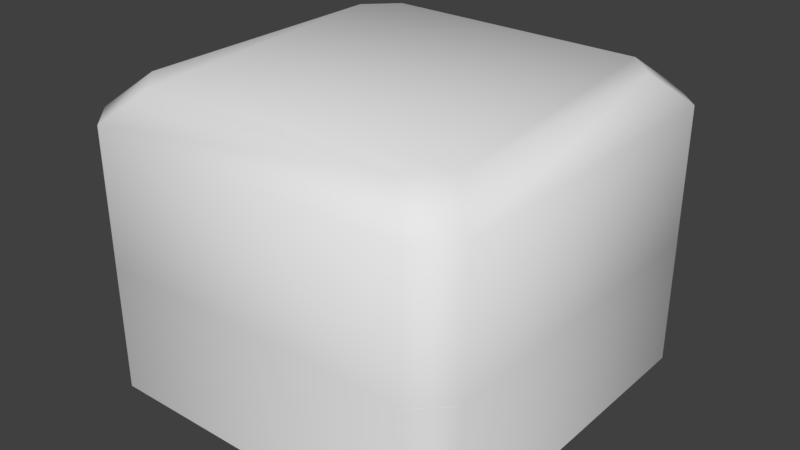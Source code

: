 # Source: RedButton.blend  (saved by Blender 2.79.0; exported with 4.5.12 LTS)
import bpy
from mathutils import Matrix  # noqa: F401  (used for matrix-valued properties, if any)

bpy.ops.wm.read_factory_settings(use_empty=True)
scene = bpy.context.scene
scene.name = 'Scene'

# ---- collections
col_collection_1 = bpy.data.collections.new('Collection 1'); scene.collection.children.link(col_collection_1)

# ---- materials (node trees are filled in below, after node groups)
mat_base = bpy.data.materials.new('Base')
mat_base.alpha_threshold = 0.0
mat_base.use_transparent_shadow = False
mat_base.roughness = 0.5
mat_base.line_color = (0.0, 0.0, 0.0, 1.0)
mat_cover = bpy.data.materials.new('Cover')
mat_cover.alpha_threshold = 0.0
mat_cover.use_transparent_shadow = False
mat_cover.roughness = 0.5
mat_button = bpy.data.materials.new('Button')
mat_button.alpha_threshold = 0.0
mat_button.use_transparent_shadow = False
mat_button.roughness = 0.5

# ---- material node trees

# ---- world
world_world = bpy.data.worlds.new('World'); scene.world = world_world
world_world.color = (0.05088, 0.05088, 0.05088)
world_world.use_sun_shadow = False
world_world.sun_shadow_jitter_overblur = 0.0
world_world.cycles.sampling_method = 'MANUAL'

# ---- meshes
me_mesh = bpy.data.meshes.new('Mesh')
me_mesh.from_pydata([(-0.7935, -0.7935, 0.6575), (0.7935, -0.7935, 0.6575), (-0.7935, 0.7935, 0.6575), (0.7935, 0.7935, 0.6575), (0.6278, 0.6278, 0.5253), (-0.6278, 0.6278, 0.5253), (0.6278, -0.6278, 0.5253), (-0.6278, -0.6278, 0.5253), (0.7935, 0.7935, 0.5253), (-0.7935, 0.7935, 0.5253), (0.7935, -0.7935, 0.5253), (-0.7935, -0.7935, 0.5253), (0.6278, 0.6278, 0.5253), (-0.6278, 0.6278, 0.5253), (0.6278, -0.6278, 0.5253), (-0.6278, -0.6278, 0.5253), (0.5533, 0.5533, 1.096), (0.6278, 0.6278, 1.022), (-0.6278, 0.6278, 1.022), (-0.5533, 0.5533, 1.096), (0.5533, -0.5533, 1.096), (0.6278, -0.6278, 1.022), (-0.6278, -0.6278, 1.022), (-0.5533, -0.5533, 1.096), (0.8459, 1.0, 0.0), (1.0, 0.8459, 0.0), (-1.0, 0.8459, 0.0), (-0.8459, 1.0, 5.329e-15), (1.0, 0.8459, 0.6575), (0.8459, 1.0, 0.6575), (0.8911, 0.8911, 0.6575), (-0.8459, 1.0, 0.6575), (-1.0, 0.8459, 0.6575), (-0.8911, 0.8911, 0.6575), (0.843, 0.6874, 1.5), (0.6874, 0.843, 1.5), (1.0, 0.8443, 1.343), (0.8443, 1.0, 1.343), (-0.6874, 0.843, 1.5), (-0.843, 0.6874, 1.5), (-0.8443, 1.0, 1.343), (-1.0, 0.8443, 1.343), (-1.0, 0.8443, 0.6575), (-0.8443, 1.0, 0.6575), (0.8443, 1.0, 0.6575), (1.0, 0.8443, 0.6575), (1.0, -0.8425, 0.0), (0.8425, -1.0, -3.553e-15), (-0.8425, -1.0, 0.0), (-1.0, -0.8425, -5.329e-15), (0.8425, -1.0, 0.6575), (1.0, -0.8425, 0.6575), (0.8886, -0.8886, 0.6575), (-1.0, -0.8425, 0.6575), (-0.8425, -1.0, 0.6575), (-0.8886, -0.8886, 0.6575), (0.6851, -0.843, 1.5), (0.843, -0.6851, 1.5), (0.8421, -1.0, 1.343), (1.0, -0.8421, 1.343), (-0.843, -0.6851, 1.5), (-0.6851, -0.843, 1.5), (-1.0, -0.8421, 1.343), (-0.8421, -1.0, 1.343), (-0.8421, -1.0, 0.6575), (-1.0, -0.8421, 0.6575), (1.0, -0.8421, 0.6575), (0.8421, -1.0, 0.6575)], [], [(45, 36, 59, 66), (60, 39, 41, 62), (37, 44, 43, 40), (34, 57, 59, 36), (67, 58, 63, 64), (34, 35, 38, 39, 60, 61, 56, 57), (65, 62, 41, 42), (2, 0, 11, 9), (29, 24, 27, 31), (1, 0, 55, 54, 50, 52), (49, 53, 32, 26), (2, 3, 30, 29, 31, 33), (25, 28, 51, 46), (0, 2, 33, 32, 53, 55), (3, 1, 52, 51, 28, 30), (3, 2, 9, 8), (0, 1, 10, 11), (1, 3, 8, 10), (5, 4, 8, 9), (4, 6, 10, 8), (7, 5, 9, 11), (6, 7, 11, 10), (15, 14, 21, 22), (14, 12, 17, 21), (19, 23, 20, 16), (13, 15, 22, 18), (17, 18, 19, 16), (16, 20, 21, 17), (23, 19, 18, 22), (20, 23, 22, 21), (12, 13, 18, 17), (28, 29, 30), (31, 32, 33), (28, 25, 24, 29), (26, 32, 31, 27), (24, 25, 46, 47, 48, 49, 26, 27), (37, 35, 34, 36), (41, 39, 38, 40), (42, 41, 40, 43), (36, 45, 44, 37), (37, 40, 38, 35), (50, 51, 52), (53, 54, 55), (50, 47, 46, 51), (53, 49, 48, 54), (47, 50, 54, 48), (56, 58, 59, 57), (60, 62, 63, 61), (62, 65, 64, 63), (58, 67, 66, 59), (56, 61, 63, 58)])
me_mesh.polygons.foreach_set('use_smooth', [True] * 51)
me_mesh.polygons.foreach_set('material_index', [1, 1, 1, 1, 1, 1, 1, 0, 0, 0, 0, 0, 0, 0, 0, 0, 0, 0, 0, 0, 0, 0, 2, 2, 2, 2, 2, 2, 2, 2, 2, 0, 0, 0, 0, 0, 1, 1, 1, 1, 1, 0, 0, 0, 0, 0, 1, 1, 1, 1, 1])
_k = set([(0, 1), (0, 2), (1, 3), (2, 3), (8, 9), (8, 10), (9, 11), (10, 11), (24, 25), (24, 27), (25, 46), (26, 27), (26, 49), (28, 29), (28, 51), (29, 31), (31, 32), (32, 53), (46, 47), (47, 48), (48, 49), (50, 51), (50, 54), (53, 54)])
me_mesh.attributes.new('sharp_edge', 'BOOLEAN', 'EDGE').data.foreach_set('value', [ (min(e.vertices), max(e.vertices)) in _k for e in me_mesh.edges])
_uv = me_mesh.uv_layers.new(name='UVMap')
_uv.uv.foreach_set('vector', [0.1401, 0.9998, 0.2249, 0.8255, 0.7739, 0.8255, 0.8589, 1.0, 0.7102, 0.2411, 0.2887, 0.2411, 0.2249, 0.1745, 0.7739, 0.1745, 0.1742, 0.7748, 0.0, 0.8597, 2.347e-07, 0.1403, 0.1742, 0.2252, 0.2887, 0.7589, 0.7102, 0.7589, 0.7739, 0.8255, 0.2249, 0.8255, 0.9998, 0.8591, 0.8253, 0.7741, 0.8253, 0.2259, 0.9998, 0.1409, 0.2887, 0.7589, 0.2409, 0.7111, 0.2409, 0.2889, 0.2887, 0.2411, 0.7102, 0.2411, 0.7587, 0.2896, 0.7587, 0.7104, 0.7102, 0.7589, 0.8589, 0.0, 0.7739, 0.1745, 0.2249, 0.1745, 0.1401, 0.0001841, 0.7537, 0.7536, 0.2464, 0.7536, 0.2898, 0.7103, 0.7104, 0.7103, 0.8197, 0.2296, 0.9997, 0.1376, 0.9997, 0.8624, 0.8197, 0.7704, 0.2464, 0.2464, 0.2464, 0.7536, 0.216, 0.784, 0.1804, 0.7693, 0.1804, 0.2307, 0.216, 0.216, 0.1386, 1.0, 0.2308, 0.8197, 0.7705, 0.8197, 0.8624, 0.9997, 0.7537, 0.7536, 0.7537, 0.2464, 0.7849, 0.2152, 0.8197, 0.2296, 0.8197, 0.7704, 0.7849, 0.7848, 0.8624, 0.0002928, 0.7705, 0.1803, 0.2308, 0.1803, 0.1386, 0.0, 0.2464, 0.7536, 0.7537, 0.7536, 0.7849, 0.7848, 0.7705, 0.8197, 0.2308, 0.8197, 0.216, 0.784, 0.7537, 0.2464, 0.2464, 0.2464, 0.216, 0.216, 0.2308, 0.1803, 0.7705, 0.1803, 0.7849, 0.2152, 0.7537, 0.2464, 0.7537, 0.7536, 0.7104, 0.7103, 0.7104, 0.2897, 0.2464, 0.7536, 0.2464, 0.2464, 0.2898, 0.2897, 0.2898, 0.7103, 0.2464, 0.2464, 0.7537, 0.2464, 0.7104, 0.2897, 0.2898, 0.2897, 0.6608, 0.6607, 0.6608, 0.3393, 0.7104, 0.2897, 0.7104, 0.7103, 0.6608, 0.3393, 0.3393, 0.3393, 0.2898, 0.2897, 0.7104, 0.2897, 0.3393, 0.6607, 0.6608, 0.6607, 0.7104, 0.7103, 0.2898, 0.7103, 0.3393, 0.3393, 0.3393, 0.6607, 0.2898, 0.7103, 0.2898, 0.2897, 1.0, 0.2208, 1.0, 0.7792, 0.7792, 0.7792, 0.7792, 0.2208, 0.7792, 1.0, 0.2208, 1.0, 0.2208, 0.7792, 0.7792, 0.7792, 0.2636, 0.2636, 0.7364, 0.2636, 0.7364, 0.7364, 0.2636, 0.7364, 0.2208, 0.0, 0.7792, 4.995e-08, 0.7792, 0.2208, 0.2208, 0.2208, 0.2208, 0.7792, 0.2208, 0.2208, 0.2636, 0.2636, 0.2636, 0.7364, 0.2636, 0.7364, 0.7364, 0.7364, 0.7792, 0.7792, 0.2208, 0.7792, 0.7364, 0.2636, 0.2636, 0.2636, 0.2208, 0.2208, 0.7792, 0.2208, 0.7364, 0.7364, 0.7364, 0.2636, 0.7792, 0.2208, 0.7792, 0.7792, 0.0, 0.7792, 0.0, 0.2208, 0.2208, 0.2208, 0.2208, 0.7792, 0.7705, 0.1803, 0.8197, 0.2296, 0.7849, 0.2152, 0.8197, 0.7704, 0.7705, 0.8197, 0.7849, 0.7848, 0.7705, 0.1803, 0.8624, 0.0002928, 0.9997, 0.1376, 0.8197, 0.2296, 0.8624, 0.9997, 0.7705, 0.8197, 0.8197, 0.7704, 0.9997, 0.8624, 0.7706, 0.1802, 0.8198, 0.2294, 0.8198, 0.7694, 0.7694, 0.8198, 0.2306, 0.8198, 0.1802, 0.7694, 0.1802, 0.2294, 0.2294, 0.1802, 0.1742, 0.7748, 0.2409, 0.7111, 0.2887, 0.7589, 0.2249, 0.8255, 0.2249, 0.1745, 0.2887, 0.2411, 0.2409, 0.2889, 0.1742, 0.2252, 0.1401, 0.0001841, 0.2249, 0.1745, 0.1742, 0.2252, 2.347e-07, 0.1403, 0.2249, 0.8255, 0.1401, 0.9998, 0.0, 0.8597, 0.1742, 0.7748, 0.1742, 0.7748, 0.1742, 0.2252, 0.2409, 0.2889, 0.2409, 0.7111, 0.1804, 0.2307, 0.2308, 0.1803, 0.216, 0.216, 0.2308, 0.8197, 0.1804, 0.7693, 0.216, 0.784, 0.1804, 0.2307, 0.0, 0.1385, 0.1386, 0.0, 0.2308, 0.1803, 0.2308, 0.8197, 0.1386, 1.0, 1.784e-07, 0.8615, 0.1804, 0.7693, 0.0, 0.1385, 0.1804, 0.2307, 0.1804, 0.7693, 1.784e-07, 0.8615, 0.7587, 0.7104, 0.8253, 0.7741, 0.7739, 0.8255, 0.7102, 0.7589, 0.7102, 0.2411, 0.7739, 0.1745, 0.8253, 0.2259, 0.7587, 0.2896, 0.7739, 0.1745, 0.8589, 0.0, 0.9998, 0.1409, 0.8253, 0.2259, 0.8253, 0.7741, 0.9998, 0.8591, 0.8589, 1.0, 0.7739, 0.8255, 0.7587, 0.7104, 0.7587, 0.2896, 0.8253, 0.2259, 0.8253, 0.7741])
me_mesh.materials.append(mat_base)
me_mesh.materials.append(mat_cover)
me_mesh.materials.append(mat_button)
me_mesh.use_remesh_preserve_volume = False
me_mesh.use_remesh_preserve_attributes = False
me_mesh.use_mirror_vertex_groups = False
me_mesh.update()
arm_armature = bpy.data.armatures.new('Armature')  # bones are not reproduced

# ---- objects
ob_button = bpy.data.objects.new('Button', arm_armature)
ob_object = bpy.data.objects.new('Object', me_mesh)

# ---- transforms, parenting, visibility, modifiers, constraints
ob_button.location = (0.0, 0.0, 0.0)
ob_button.lineart.crease_threshold = 0.0
ob_object.parent = ob_button
ob_object.location = (0.0, 0.0, 0.0)
ob_object.lock_rotations_4d = False
ob_object.empty_display_type = 'ARROWS'
ob_object.lineart.crease_threshold = 0.0
_vg = ob_object.vertex_groups.new(name='Base')
_vg.add([0, 1, 2, 3, 4, 5, 6, 7, 8, 9, 10, 11, 24, 25, 26, 27, 28, 29, 30, 31, 32, 33, 46, 47, 48, 49, 50, 51, 52, 53, 54, 55], 1.0, 'REPLACE')
_vg = ob_object.vertex_groups.new(name='Cover')
_vg.add([34, 35, 36, 37, 38, 39, 40, 41, 42, 43, 44, 45, 56, 57, 58, 59, 60, 61, 62, 63, 64, 65, 66, 67], 1.0, 'REPLACE')
_vg = ob_object.vertex_groups.new(name='Button')
_vg.add([12, 13, 14, 15, 16, 17, 18, 19, 20, 21, 22, 23], 1.0, 'REPLACE')
_m = ob_object.modifiers.new('EdgeSplit', 'EDGE_SPLIT')
_m.use_edge_angle = False
_m = ob_object.modifiers.new('Armature', 'ARMATURE')
_m.object = ob_button

# ---- collection membership
col_collection_1.objects.link(ob_button)
col_collection_1.objects.link(ob_object)

# ---- scene / render settings (as saved in the file)
scene.frame_start = 1; scene.frame_end = 24; scene.frame_set(1)
scene.render.engine = 'BLENDER_EEVEE_NEXT'
scene.render.resolution_percentage = 50
scene.render.dither_intensity = 0.0
scene.cycles.use_denoising = False
scene.cycles.samples = 128
scene.cycles.sampling_pattern = 'TABULATED_SOBOL'
scene.cycles.use_adaptive_sampling = False
scene.cycles.use_light_tree = False
scene.cycles.blur_glossy = 0.0
scene.cycles.sample_clamp_indirect = 0.0
scene.view_settings.view_transform = 'Standard'
bpy.context.view_layer.update()

# ---- added for rendering (the .blend has no active camera and no usable light): camera, sun
cam_auto = bpy.data.cameras.new('AutoCamera')
cam_auto.lens = 50.0
cam_auto.sensor_width = 36.0
cam_auto.clip_end = 1000.0
ob_auto_camera = bpy.data.objects.new('AutoCamera', cam_auto)
scene.collection.objects.link(ob_auto_camera)
ob_auto_camera.location = (2.96216, -3.5546, 3.11973)
ob_auto_camera.rotation_euler = (1.09748, -7.21219e-08, 0.694738)
scene.camera = ob_auto_camera
light_auto_sun = bpy.data.lights.new('AutoSun', 'SUN')
light_auto_sun.energy = 3.0
light_auto_sun.angle = 0.0523599
ob_auto_sun = bpy.data.objects.new('AutoSun', light_auto_sun)
scene.collection.objects.link(ob_auto_sun)
ob_auto_sun.rotation_euler = (0.872665, 0.174533, 0.523599)
bpy.context.view_layer.update()
